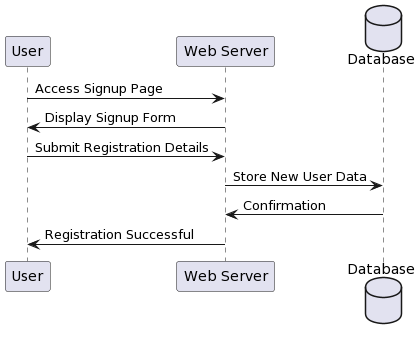

The diagram above was rendered by PlantUML. Its source (embedded in the PNG):
@startuml
participant "User" as U
participant "Web Server" as WS
database "Database" as DB

U -> WS: Access Signup Page
WS -> U: Display Signup Form

U -> WS: Submit Registration Details
WS -> DB: Store New User Data
DB -> WS: Confirmation
WS -> U: Registration Successful
@enduml